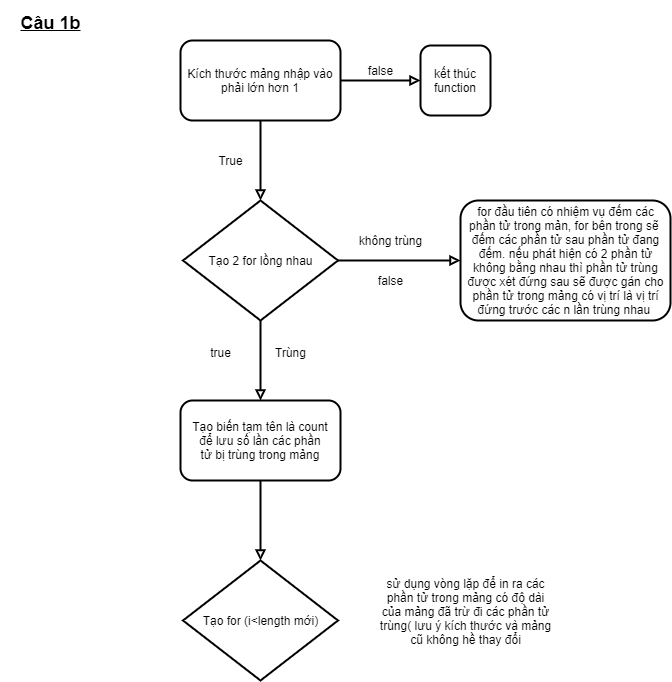

The diagram above was exported from draw.io. Its source (the exported page's mxGraphModel, read from the mxfile embedded in the PNG):
<mxGraphModel dx="811" dy="609" grid="1" gridSize="10" guides="1" tooltips="1" connect="1" arrows="1" fold="1" page="1" pageScale="1" pageWidth="1169" pageHeight="826" background="#ffffff" math="0" shadow="0">
  <root>
    <mxCell id="0" />
    <mxCell id="1" parent="0" />
    <mxCell id="xXNWSABllWQxUueRIzVN-45" style="edgeStyle=orthogonalEdgeStyle;orthogonalLoop=1;jettySize=auto;html=1;fontSize=12;fontStyle=1;rounded=0;endArrow=block;endFill=0;targetPerimeterSpacing=0;sourcePerimeterSpacing=0;strokeWidth=2;" edge="1" parent="1" source="xXNWSABllWQxUueRIzVN-43">
      <mxGeometry relative="1" as="geometry">
        <mxPoint x="560" y="360" as="targetPoint" />
      </mxGeometry>
    </mxCell>
    <mxCell id="xXNWSABllWQxUueRIzVN-63" value="" style="edgeStyle=none;rounded=0;orthogonalLoop=1;jettySize=auto;html=1;sourcePerimeterSpacing=0;endArrow=block;endFill=0;targetPerimeterSpacing=0;strokeWidth=2;fontSize=12;fontColor=#000000;" edge="1" parent="1" source="xXNWSABllWQxUueRIzVN-43" target="xXNWSABllWQxUueRIzVN-62">
      <mxGeometry relative="1" as="geometry" />
    </mxCell>
    <mxCell id="xXNWSABllWQxUueRIzVN-43" value="Kích thước mảng nhập vào phải lớn hơn 1" style="rounded=1;whiteSpace=wrap;html=1;strokeWidth=2;" vertex="1" parent="1">
      <mxGeometry x="480" y="200" width="160" height="80" as="geometry" />
    </mxCell>
    <mxCell id="xXNWSABllWQxUueRIzVN-62" value="kết thúc function" style="rounded=1;whiteSpace=wrap;html=1;strokeWidth=2;" vertex="1" parent="1">
      <mxGeometry x="720" y="205" width="70" height="70" as="geometry" />
    </mxCell>
    <mxCell id="xXNWSABllWQxUueRIzVN-53" value="" style="edgeStyle=none;rounded=0;orthogonalLoop=1;jettySize=auto;html=1;sourcePerimeterSpacing=0;endArrow=block;endFill=0;targetPerimeterSpacing=0;strokeWidth=2;fontSize=12;fontColor=#000000;" edge="1" parent="1" source="xXNWSABllWQxUueRIzVN-46" target="xXNWSABllWQxUueRIzVN-49">
      <mxGeometry relative="1" as="geometry" />
    </mxCell>
    <mxCell id="xXNWSABllWQxUueRIzVN-65" value="" style="edgeStyle=none;rounded=0;orthogonalLoop=1;jettySize=auto;html=1;sourcePerimeterSpacing=0;endArrow=block;endFill=0;targetPerimeterSpacing=0;strokeWidth=2;fontSize=12;fontColor=#000000;" edge="1" parent="1" source="xXNWSABllWQxUueRIzVN-46" target="xXNWSABllWQxUueRIzVN-47">
      <mxGeometry relative="1" as="geometry">
        <mxPoint x="717.5" y="420" as="targetPoint" />
      </mxGeometry>
    </mxCell>
    <mxCell id="xXNWSABllWQxUueRIzVN-46" value="Tạo 2 for lồng nhau" style="rhombus;strokeWidth=2;fontSize=12;html=1;whiteSpace=wrap;labelBackgroundColor=#ffffff;comic=0;rounded=0;verticalAlign=middle;" vertex="1" parent="1">
      <mxGeometry x="482.5" y="360" width="155" height="120" as="geometry" />
    </mxCell>
    <mxCell id="xXNWSABllWQxUueRIzVN-47" value="for đầu tiên có nhiệm vụ đếm các&lt;br&gt;phần tử trong mản, for bên trong sẽ&amp;nbsp;&lt;br&gt;đếm các phần tử sau phần tử đang&lt;br&gt;đếm. nếu phát hiện có 2 phần tử&lt;br&gt;không bằng nhau thì phần tử trùng&lt;br&gt;được xét đứng sau sẽ được gán cho&lt;br&gt;phần tử trong mảng có vị trí là vị trí&lt;br&gt;đứng trước các n lần trùng nhau&amp;nbsp;" style="text;html=1;align=center;verticalAlign=middle;resizable=0;points=[];autosize=1;fontSize=12;fontColor=#000000;strokeColor=#000000;strokeWidth=2;shadow=0;rounded=1;" vertex="1" parent="1">
      <mxGeometry x="760" y="360" width="210" height="120" as="geometry" />
    </mxCell>
    <mxCell id="xXNWSABllWQxUueRIzVN-48" style="edgeStyle=orthogonalEdgeStyle;orthogonalLoop=1;jettySize=auto;html=1;fontSize=12;fontStyle=1;rounded=0;endArrow=block;endFill=0;targetPerimeterSpacing=0;sourcePerimeterSpacing=0;strokeWidth=2;entryX=0.5;entryY=0;entryDx=0;entryDy=0;" edge="1" source="xXNWSABllWQxUueRIzVN-49" parent="1" target="xXNWSABllWQxUueRIzVN-50">
      <mxGeometry relative="1" as="geometry">
        <mxPoint x="565" y="720" as="targetPoint" />
      </mxGeometry>
    </mxCell>
    <mxCell id="xXNWSABllWQxUueRIzVN-49" value="Tạo biến tạm tên là count&lt;br&gt;để lưu số lần các phần&lt;br&gt;tử bị trùng trong mảng" style="rounded=1;whiteSpace=wrap;html=1;strokeWidth=2;" vertex="1" parent="1">
      <mxGeometry x="480" y="560" width="160" height="80" as="geometry" />
    </mxCell>
    <mxCell id="xXNWSABllWQxUueRIzVN-50" value="Tạo for (i&amp;lt;length mới)" style="rhombus;strokeWidth=2;fontSize=12;html=1;whiteSpace=wrap;labelBackgroundColor=#ffffff;comic=0;rounded=0;verticalAlign=middle;" vertex="1" parent="1">
      <mxGeometry x="482.5" y="720" width="155" height="120" as="geometry" />
    </mxCell>
    <mxCell id="xXNWSABllWQxUueRIzVN-54" style="edgeStyle=none;rounded=0;orthogonalLoop=1;jettySize=auto;html=1;entryX=0.5;entryY=0;entryDx=0;entryDy=0;sourcePerimeterSpacing=0;endArrow=block;endFill=0;targetPerimeterSpacing=0;strokeWidth=2;fontSize=12;fontColor=#000000;" edge="1" parent="1" source="xXNWSABllWQxUueRIzVN-50" target="xXNWSABllWQxUueRIzVN-50">
      <mxGeometry relative="1" as="geometry" />
    </mxCell>
    <mxCell id="xXNWSABllWQxUueRIzVN-56" value="sử dụng vòng lặp để in ra các&lt;br&gt;phần tử trong mảng có độ dài&lt;br&gt;của mảng đã trừ đi các phần tử&lt;br&gt;trùng( lưu ý kích thước và mảng&lt;br&gt;cũ không hề thay đổi" style="text;html=1;align=center;verticalAlign=middle;resizable=0;points=[];autosize=1;fontSize=12;fontColor=#000000;" vertex="1" parent="1">
      <mxGeometry x="670" y="736" width="190" height="70" as="geometry" />
    </mxCell>
    <mxCell id="xXNWSABllWQxUueRIzVN-59" value="&lt;font style=&quot;font-size: 18px&quot;&gt;Câu 1b&lt;/font&gt;" style="text;strokeColor=none;fillColor=none;html=1;fontSize=24;fontStyle=5;verticalAlign=middle;align=center;rounded=0;comic=0;labelBackgroundColor=#ffffff;" vertex="1" parent="1">
      <mxGeometry x="300" y="160" width="100" height="40" as="geometry" />
    </mxCell>
    <mxCell id="xXNWSABllWQxUueRIzVN-60" value="True" style="text;html=1;align=center;verticalAlign=middle;resizable=0;points=[];autosize=1;fontSize=12;fontColor=#000000;" vertex="1" parent="1">
      <mxGeometry x="510" y="310" width="40" height="20" as="geometry" />
    </mxCell>
    <mxCell id="xXNWSABllWQxUueRIzVN-61" value="false" style="text;html=1;align=center;verticalAlign=middle;resizable=0;points=[];autosize=1;fontSize=12;fontColor=#000000;" vertex="1" parent="1">
      <mxGeometry x="660" y="220" width="40" height="20" as="geometry" />
    </mxCell>
    <mxCell id="xXNWSABllWQxUueRIzVN-67" value="false" style="text;html=1;align=center;verticalAlign=middle;resizable=0;points=[];autosize=1;fontSize=12;fontColor=#000000;" vertex="1" parent="1">
      <mxGeometry x="670" y="430" width="40" height="20" as="geometry" />
    </mxCell>
    <mxCell id="xXNWSABllWQxUueRIzVN-68" value="Trùng" style="text;html=1;align=center;verticalAlign=middle;resizable=0;points=[];autosize=1;fontSize=12;fontColor=#000000;" vertex="1" parent="1">
      <mxGeometry x="565" y="502" width="50" height="20" as="geometry" />
    </mxCell>
    <mxCell id="xXNWSABllWQxUueRIzVN-69" value="không trùng" style="text;html=1;align=center;verticalAlign=middle;resizable=0;points=[];autosize=1;fontSize=12;fontColor=#000000;" vertex="1" parent="1">
      <mxGeometry x="650" y="390" width="80" height="20" as="geometry" />
    </mxCell>
    <mxCell id="xXNWSABllWQxUueRIzVN-70" value="true" style="text;html=1;align=center;verticalAlign=middle;resizable=0;points=[];autosize=1;fontSize=12;fontColor=#000000;" vertex="1" parent="1">
      <mxGeometry x="500" y="502" width="40" height="20" as="geometry" />
    </mxCell>
  </root>
</mxGraphModel>